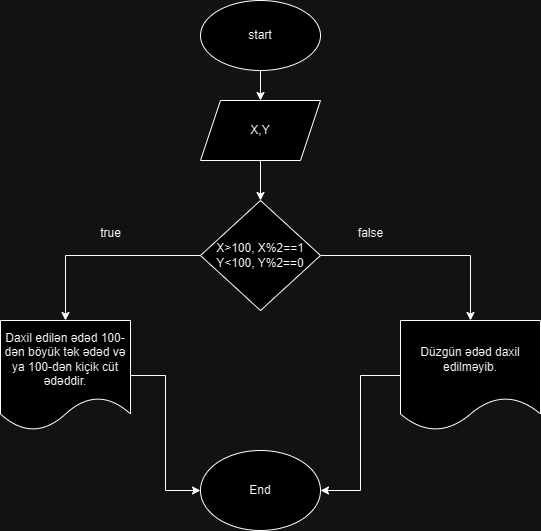

The diagram above was exported from draw.io. Its source (the exported page's mxGraphModel, read from the mxfile embedded in the PNG):
<mxGraphModel dx="1050" dy="573" grid="1" gridSize="10" guides="1" tooltips="1" connect="1" arrows="1" fold="1" page="1" pageScale="1" pageWidth="850" pageHeight="1100" math="0" shadow="0">
  <root>
    <mxCell id="0" />
    <mxCell id="1" parent="0" />
    <mxCell id="dtwc9QUQFL4G7qcYJeKM-2" style="edgeStyle=orthogonalEdgeStyle;rounded=0;orthogonalLoop=1;jettySize=auto;html=1;" edge="1" parent="1" source="dtwc9QUQFL4G7qcYJeKM-1" target="dtwc9QUQFL4G7qcYJeKM-3">
      <mxGeometry relative="1" as="geometry">
        <mxPoint x="400" y="170" as="targetPoint" />
      </mxGeometry>
    </mxCell>
    <mxCell id="dtwc9QUQFL4G7qcYJeKM-1" value="start" style="ellipse;whiteSpace=wrap;html=1;" vertex="1" parent="1">
      <mxGeometry x="340" y="40" width="120" height="70" as="geometry" />
    </mxCell>
    <mxCell id="dtwc9QUQFL4G7qcYJeKM-4" style="edgeStyle=orthogonalEdgeStyle;rounded=0;orthogonalLoop=1;jettySize=auto;html=1;" edge="1" parent="1" source="dtwc9QUQFL4G7qcYJeKM-3" target="dtwc9QUQFL4G7qcYJeKM-5">
      <mxGeometry relative="1" as="geometry">
        <mxPoint x="400" y="240" as="targetPoint" />
      </mxGeometry>
    </mxCell>
    <mxCell id="dtwc9QUQFL4G7qcYJeKM-3" value="X,Y" style="shape=parallelogram;perimeter=parallelogramPerimeter;whiteSpace=wrap;html=1;fixedSize=1;" vertex="1" parent="1">
      <mxGeometry x="340" y="140" width="120" height="60" as="geometry" />
    </mxCell>
    <mxCell id="dtwc9QUQFL4G7qcYJeKM-7" style="edgeStyle=orthogonalEdgeStyle;rounded=0;orthogonalLoop=1;jettySize=auto;html=1;exitX=1;exitY=0.5;exitDx=0;exitDy=0;entryX=0.5;entryY=0;entryDx=0;entryDy=0;" edge="1" parent="1" source="dtwc9QUQFL4G7qcYJeKM-5" target="dtwc9QUQFL4G7qcYJeKM-6">
      <mxGeometry relative="1" as="geometry">
        <mxPoint x="600" y="295" as="targetPoint" />
      </mxGeometry>
    </mxCell>
    <mxCell id="dtwc9QUQFL4G7qcYJeKM-12" style="edgeStyle=orthogonalEdgeStyle;rounded=0;orthogonalLoop=1;jettySize=auto;html=1;entryX=0.5;entryY=0;entryDx=0;entryDy=0;" edge="1" parent="1" source="dtwc9QUQFL4G7qcYJeKM-5" target="dtwc9QUQFL4G7qcYJeKM-11">
      <mxGeometry relative="1" as="geometry" />
    </mxCell>
    <mxCell id="dtwc9QUQFL4G7qcYJeKM-5" value="X&amp;gt;100, X%2==1&lt;br&gt;Y&amp;lt;100, Y%2==0" style="rhombus;whiteSpace=wrap;html=1;" vertex="1" parent="1">
      <mxGeometry x="340" y="240" width="120" height="110" as="geometry" />
    </mxCell>
    <mxCell id="dtwc9QUQFL4G7qcYJeKM-10" style="edgeStyle=orthogonalEdgeStyle;rounded=0;orthogonalLoop=1;jettySize=auto;html=1;entryX=1;entryY=0.5;entryDx=0;entryDy=0;" edge="1" parent="1" source="dtwc9QUQFL4G7qcYJeKM-6" target="dtwc9QUQFL4G7qcYJeKM-8">
      <mxGeometry relative="1" as="geometry">
        <mxPoint x="600" y="540" as="targetPoint" />
      </mxGeometry>
    </mxCell>
    <mxCell id="dtwc9QUQFL4G7qcYJeKM-6" value="Düzgün ədəd daxil edilməyib." style="shape=document;whiteSpace=wrap;html=1;boundedLbl=1;" vertex="1" parent="1">
      <mxGeometry x="540" y="360" width="140" height="110" as="geometry" />
    </mxCell>
    <mxCell id="dtwc9QUQFL4G7qcYJeKM-8" value="End" style="ellipse;whiteSpace=wrap;html=1;" vertex="1" parent="1">
      <mxGeometry x="340" y="490" width="120" height="80" as="geometry" />
    </mxCell>
    <mxCell id="dtwc9QUQFL4G7qcYJeKM-15" style="edgeStyle=orthogonalEdgeStyle;rounded=0;orthogonalLoop=1;jettySize=auto;html=1;entryX=0;entryY=0.5;entryDx=0;entryDy=0;" edge="1" parent="1" source="dtwc9QUQFL4G7qcYJeKM-11" target="dtwc9QUQFL4G7qcYJeKM-8">
      <mxGeometry relative="1" as="geometry" />
    </mxCell>
    <mxCell id="dtwc9QUQFL4G7qcYJeKM-11" value="Daxil edilən ədəd 100-dən böyük tək ədəd və ya 100-dən kiçik cüt ədəddir." style="shape=document;whiteSpace=wrap;html=1;boundedLbl=1;" vertex="1" parent="1">
      <mxGeometry x="140" y="360" width="130" height="110" as="geometry" />
    </mxCell>
    <mxCell id="dtwc9QUQFL4G7qcYJeKM-13" value="false" style="text;html=1;align=center;verticalAlign=middle;resizable=0;points=[];autosize=1;strokeColor=none;fillColor=none;" vertex="1" parent="1">
      <mxGeometry x="485" y="258" width="50" height="30" as="geometry" />
    </mxCell>
    <mxCell id="dtwc9QUQFL4G7qcYJeKM-14" value="true" style="text;html=1;align=center;verticalAlign=middle;resizable=0;points=[];autosize=1;strokeColor=none;fillColor=none;" vertex="1" parent="1">
      <mxGeometry x="230" y="258" width="40" height="30" as="geometry" />
    </mxCell>
  </root>
</mxGraphModel>